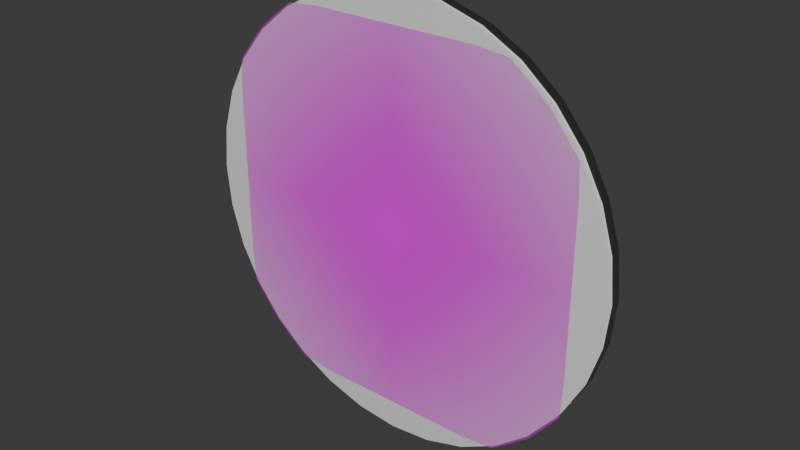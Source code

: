 # Source: target.blend  (saved by Blender 4.3.32; exported with 4.5.12 LTS)
import bpy
from mathutils import Matrix  # noqa: F401  (used for matrix-valued properties, if any)

bpy.ops.wm.read_factory_settings(use_empty=True)
scene = bpy.context.scene
scene.name = 'Scene'

# ---- collections
col_collection = bpy.data.collections.new('Collection'); scene.collection.children.link(col_collection)

# ---- images (referenced by path relative to the original .blend; pixels are not part of the script)
import os
ASSET_DIR = os.environ.get("B2B_ASSET_DIR", "")  # directory of the original .blend (textures are referenced by path, not embedded)
HERE = os.path.dirname(os.path.abspath(__file__))  # packed textures are extracted next to this script under _unpacked/

def load_image(name, relpath, width, height, colorspace="sRGB"):
    """Load a texture the original file referenced (path relative to the .blend, or extracted next to this script)."""
    p = next((c for c in (os.path.join(HERE, relpath), os.path.join(ASSET_DIR, relpath)) if relpath and os.path.exists(c)), "")
    if p:
        img = bpy.data.images.load(p, check_existing=True)
        img.name = name
    else:  # same state as the original file: an image datablock whose file is absent (Cycles renders it pink)
        img = bpy.data.images.new(name, width, height)
        img.source = "FILE"
        img.filepath = "//" + (relpath or name)
    img.colorspace_settings.name = colorspace
    return img
img_shooting_target_png_free_download_2088271226_png = load_image('Shooting-Target-PNG-Free-Download-2088271226.png', 'Shooting-Target-PNG-Free-Download-2088271226.png', 1024, 1024, 'sRGB')

# ---- materials (node trees are filled in below, after node groups)
mat_material_002 = bpy.data.materials.new('Material.002')
mat_shooting_target_png_free_download_2088271226 = bpy.data.materials.new('Shooting-Target-PNG-Free-Download-2088271226')

# ---- material node trees
mat_material_002.use_nodes = True; mat_material_002.node_tree.nodes.clear()
_N = mat_material_002.node_tree.nodes; _L = mat_material_002.node_tree.links
n0 = _N.new('ShaderNodeBsdfPrincipled'); n0.name = 'Principled BSDF'; n0.location = (81, 300)
n1 = _N.new('ShaderNodeOutputMaterial'); n1.name = 'Material Output'; n1.location = (371, 300)
n2 = _N.new('ShaderNodeTexImage'); n2.name = 'Image Texture'; n2.location = (-379, 292)
n2.image = img_shooting_target_png_free_download_2088271226_png
_L.new(n0.outputs[0], n1.inputs[0])
n1.is_active_output = True
mat_shooting_target_png_free_download_2088271226.use_nodes = True; mat_shooting_target_png_free_download_2088271226.node_tree.nodes.clear()
_N = mat_shooting_target_png_free_download_2088271226.node_tree.nodes; _L = mat_shooting_target_png_free_download_2088271226.node_tree.links
n0 = _N.new('ShaderNodeOutputMaterial'); n0.name = 'Material Output'; n0.location = (300, 300)
n1 = _N.new('ShaderNodeTexImage'); n1.name = 'Image Texture'; n1.location = (-200, 300)
n1.image = img_shooting_target_png_free_download_2088271226_png
n1.extension = 'CLIP'
n2 = _N.new('ShaderNodeBsdfPrincipled'); n2.name = 'Principled BSDF'; n2.location = (0, 300)
_L.new(n1.outputs[0], n2.inputs[0])
_L.new(n1.outputs[1], n2.inputs[4])
_L.new(n2.outputs[0], n0.inputs[0])
n0.is_active_output = True

# ---- world
world_world = bpy.data.worlds.new('World'); scene.world = world_world
world_world.use_nodes = True; world_world.node_tree.nodes.clear()
_N = world_world.node_tree.nodes; _L = world_world.node_tree.links
n0 = _N.new('ShaderNodeOutputWorld'); n0.name = 'World Output'; n0.location = (300, 300)
n1 = _N.new('ShaderNodeBackground'); n1.name = 'Background'; n1.location = (10, 300)
n1.inputs[0].default_value = (0.05088, 0.05088, 0.05088, 1.0)
_L.new(n1.outputs[0], n0.inputs[0])
n0.is_active_output = True
world_world.color = (0.05088, 0.05088, 0.05088)
world_world.sun_shadow_jitter_overblur = 0.0

# ---- meshes
me_cylinder = bpy.data.meshes.new('Cylinder')
me_cylinder.from_pydata([(0.0, 1.0, -1.0), (0.0, 1.0, 1.0), (0.1951, 0.9808, -1.0), (0.1951, 0.9808, 1.0), (0.3827, 0.9239, -1.0), (0.3827, 0.9239, 1.0), (0.5556, 0.8315, -1.0), (0.5556, 0.8315, 1.0), (0.7071, 0.7071, -1.0), (0.7071, 0.7071, 1.0), (0.8315, 0.5556, -1.0), (0.8315, 0.5556, 1.0), (0.9239, 0.3827, -1.0), (0.9239, 0.3827, 1.0), (0.9808, 0.1951, -1.0), (0.9808, 0.1951, 1.0), (1.0, 0.0, -1.0), (1.0, 0.0, 1.0), (0.9808, -0.1951, -1.0), (0.9808, -0.1951, 1.0), (0.9239, -0.3827, -1.0), (0.9239, -0.3827, 1.0), (0.8315, -0.5556, -1.0), (0.8315, -0.5556, 1.0), (0.7071, -0.7071, -1.0), (0.7071, -0.7071, 1.0), (0.5556, -0.8315, -1.0), (0.5556, -0.8315, 1.0), (0.3827, -0.9239, -1.0), (0.3827, -0.9239, 1.0), (0.1951, -0.9808, -1.0), (0.1951, -0.9808, 1.0), (0.0, -1.0, -1.0), (0.0, -1.0, 1.0), (-0.1951, -0.9808, -1.0), (-0.1951, -0.9808, 1.0), (-0.3827, -0.9239, -1.0), (-0.3827, -0.9239, 1.0), (-0.5556, -0.8315, -1.0), (-0.5556, -0.8315, 1.0), (-0.7071, -0.7071, -1.0), (-0.7071, -0.7071, 1.0), (-0.8315, -0.5556, -1.0), (-0.8315, -0.5556, 1.0), (-0.9239, -0.3827, -1.0), (-0.9239, -0.3827, 1.0), (-0.9808, -0.1951, -1.0), (-0.9808, -0.1951, 1.0), (-1.0, 0.0, -1.0), (-1.0, 0.0, 1.0), (-0.9808, 0.1951, -1.0), (-0.9808, 0.1951, 1.0), (-0.9239, 0.3827, -1.0), (-0.9239, 0.3827, 1.0), (-0.8315, 0.5556, -1.0), (-0.8315, 0.5556, 1.0), (-0.7071, 0.7071, -1.0), (-0.7071, 0.7071, 1.0), (-0.5556, 0.8315, -1.0), (-0.5556, 0.8315, 1.0), (-0.3827, 0.9239, -1.0), (-0.3827, 0.9239, 1.0), (-0.1951, 0.9808, -1.0), (-0.1951, 0.9808, 1.0)], [], [(0, 1, 3, 2), (2, 3, 5, 4), (4, 5, 7, 6), (6, 7, 9, 8), (8, 9, 11, 10), (10, 11, 13, 12), (12, 13, 15, 14), (14, 15, 17, 16), (16, 17, 19, 18), (18, 19, 21, 20), (20, 21, 23, 22), (22, 23, 25, 24), (24, 25, 27, 26), (26, 27, 29, 28), (28, 29, 31, 30), (30, 31, 33, 32), (32, 33, 35, 34), (34, 35, 37, 36), (36, 37, 39, 38), (38, 39, 41, 40), (40, 41, 43, 42), (42, 43, 45, 44), (44, 45, 47, 46), (46, 47, 49, 48), (48, 49, 51, 50), (50, 51, 53, 52), (52, 53, 55, 54), (54, 55, 57, 56), (56, 57, 59, 58), (58, 59, 61, 60), (3, 1, 63, 61, 59, 57, 55, 53, 51, 49, 47, 45, 43, 41, 39, 37, 35, 33, 31, 29, 27, 25, 23, 21, 19, 17, 15, 13, 11, 9, 7, 5), (60, 61, 63, 62), (62, 63, 1, 0), (0, 2, 4, 6, 8, 10, 12, 14, 16, 18, 20, 22, 24, 26, 28, 30, 32, 34, 36, 38, 40, 42, 44, 46, 48, 50, 52, 54, 56, 58, 60, 62)])
me_cylinder.polygons.foreach_set('use_smooth', [True] * 34)
_uv = me_cylinder.uv_layers.new(name='UVMap')
_uv.uv.foreach_set('vector', [1.0, 0.5, 1.0, 1.0, 0.9688, 1.0, 0.9688, 0.5, 0.9688, 0.5, 0.9688, 1.0, 0.9375, 1.0, 0.9375, 0.5, 0.9375, 0.5, 0.9375, 1.0, 0.9062, 1.0, 0.9062, 0.5, 0.9062, 0.5, 0.9062, 1.0, 0.875, 1.0, 0.875, 0.5, 0.875, 0.5, 0.875, 1.0, 0.8438, 1.0, 0.8438, 0.5, 0.8438, 0.5, 0.8438, 1.0, 0.8125, 1.0, 0.8125, 0.5, 0.8125, 0.5, 0.8125, 1.0, 0.7812, 1.0, 0.7812, 0.5, 0.7812, 0.5, 0.7812, 1.0, 0.75, 1.0, 0.75, 0.5, 0.75, 0.5, 0.75, 1.0, 0.7188, 1.0, 0.7188, 0.5, 0.7188, 0.5, 0.7188, 1.0, 0.6875, 1.0, 0.6875, 0.5, 0.6875, 0.5, 0.6875, 1.0, 0.6562, 1.0, 0.6562, 0.5, 0.6562, 0.5, 0.6562, 1.0, 0.625, 1.0, 0.625, 0.5, 0.625, 0.5, 0.625, 1.0, 0.5938, 1.0, 0.5938, 0.5, 0.5938, 0.5, 0.5938, 1.0, 0.5625, 1.0, 0.5625, 0.5, 0.5625, 0.5, 0.5625, 1.0, 0.5312, 1.0, 0.5312, 0.5, 0.5312, 0.5, 0.5312, 1.0, 0.5, 1.0, 0.5, 0.5, 0.5, 0.5, 0.5, 1.0, 0.4688, 1.0, 0.4688, 0.5, 0.4688, 0.5, 0.4688, 1.0, 0.4375, 1.0, 0.4375, 0.5, 0.4375, 0.5, 0.4375, 1.0, 0.4062, 1.0, 0.4062, 0.5, 0.4062, 0.5, 0.4062, 1.0, 0.375, 1.0, 0.375, 0.5, 0.375, 0.5, 0.375, 1.0, 0.3438, 1.0, 0.3438, 0.5, 0.3438, 0.5, 0.3438, 1.0, 0.3125, 1.0, 0.3125, 0.5, 0.3125, 0.5, 0.3125, 1.0, 0.2812, 1.0, 0.2812, 0.5, 0.2812, 0.5, 0.2812, 1.0, 0.25, 1.0, 0.25, 0.5, 0.25, 0.5, 0.25, 1.0, 0.2188, 1.0, 0.2188, 0.5, 0.2188, 0.5, 0.2188, 1.0, 0.1875, 1.0, 0.1875, 0.5, 0.1875, 0.5, 0.1875, 1.0, 0.1562, 1.0, 0.1562, 0.5, 0.1562, 0.5, 0.1562, 1.0, 0.125, 1.0, 0.125, 0.5, 0.125, 0.5, 0.125, 1.0, 0.09375, 1.0, 0.09375, 0.5, 0.09375, 0.5, 0.09375, 1.0, 0.0625, 1.0, 0.0625, 0.5, 0.2968, 0.4854, 0.25, 0.49, 0.2032, 0.4854, 0.1582, 0.4717, 0.1167, 0.4496, 0.08029, 0.4197, 0.05045, 0.3833, 0.02827, 0.3418, 0.01461, 0.2968, 0.01, 0.25, 0.01461, 0.2032, 0.02827, 0.1582, 0.05045, 0.1167, 0.08029, 0.08029, 0.1167, 0.05045, 0.1582, 0.02827, 0.2032, 0.01461, 0.25, 0.01, 0.2968, 0.01461, 0.3418, 0.02827, 0.3833, 0.05045, 0.4197, 0.08029, 0.4496, 0.1167, 0.4717, 0.1582, 0.4854, 0.2032, 0.49, 0.25, 0.4854, 0.2968, 0.4717, 0.3418, 0.4496, 0.3833, 0.4197, 0.4197, 0.3833, 0.4496, 0.3418, 0.4717, 0.0625, 0.5, 0.0625, 1.0, 0.03125, 1.0, 0.03125, 0.5, 0.03125, 0.5, 0.03125, 1.0, 0.0, 1.0, 0.0, 0.5, 0.75, 0.49, 0.7968, 0.4854, 0.8418, 0.4717, 0.8833, 0.4496, 0.9197, 0.4197, 0.9496, 0.3833, 0.9717, 0.3418, 0.9854, 0.2968, 0.99, 0.25, 0.9854, 0.2032, 0.9717, 0.1582, 0.9496, 0.1167, 0.9197, 0.08029, 0.8833, 0.05045, 0.8418, 0.02827, 0.7968, 0.01461, 0.75, 0.01, 0.7032, 0.01461, 0.6582, 0.02827, 0.6167, 0.05045, 0.5803, 0.08029, 0.5504, 0.1167, 0.5283, 0.1582, 0.5146, 0.2032, 0.51, 0.25, 0.5146, 0.2968, 0.5283, 0.3418, 0.5504, 0.3833, 0.5803, 0.4197, 0.6167, 0.4496, 0.6582, 0.4717, 0.7032, 0.4854])
me_cylinder.materials.append(mat_material_002)
me_cylinder.update()
me_shooting_target_png_free_download_2088271226_001 = bpy.data.meshes.new('Shooting-Target-PNG-Free-Download-2088271226.001')
me_shooting_target_png_free_download_2088271226_001.from_pydata([(-0.8839, 3.903e-08, -0.8929), (0.8839, 3.903e-08, -0.8929), (-0.8839, -3.903e-08, 0.8929), (0.8839, -3.903e-08, 0.8929), (-0.8839, -3.193e-08, 0.7305), (-0.8839, -2.484e-08, 0.5682), (-0.8839, -1.774e-08, 0.4058), (-0.8839, -1.064e-08, 0.2435), (-0.8839, -3.548e-09, 0.08117), (-0.8839, 3.548e-09, -0.08117), (-0.8839, 1.064e-08, -0.2435), (-0.8839, 1.774e-08, -0.4058), (-0.8839, 2.484e-08, -0.5682), (-0.8839, 3.193e-08, -0.7305), (-0.7232, 3.903e-08, -0.8929), (-0.5625, 3.903e-08, -0.8929), (-0.4018, 3.903e-08, -0.8929), (-0.2411, 3.903e-08, -0.8929), (-0.08036, 3.903e-08, -0.8929), (0.08036, 3.903e-08, -0.8929), (0.2411, 3.903e-08, -0.8929), (0.4018, 3.903e-08, -0.8929), (0.5625, 3.903e-08, -0.8929), (0.7232, 3.903e-08, -0.8929), (0.8839, 3.193e-08, -0.7305), (0.8839, 2.484e-08, -0.5682), (0.8839, 1.774e-08, -0.4058), (0.8839, 1.064e-08, -0.2435), (0.8839, 3.548e-09, -0.08117), (0.8839, -3.548e-09, 0.08117), (0.8839, -1.064e-08, 0.2435), (0.8839, -1.774e-08, 0.4058), (0.8839, -2.484e-08, 0.5682), (0.8839, -3.193e-08, 0.7305), (0.7232, -3.903e-08, 0.8929), (0.5625, -3.903e-08, 0.8929), (0.4018, -3.903e-08, 0.8929), (0.2411, -3.903e-08, 0.8929), (0.08036, -3.903e-08, 0.8929), (-0.08036, -3.903e-08, 0.8929), (-0.2411, -3.903e-08, 0.8929), (-0.4018, -3.903e-08, 0.8929), (-0.5625, -3.903e-08, 0.8929), (-0.7232, -3.903e-08, 0.8929), (-0.7232, 3.193e-08, -0.7305), (-0.7232, 2.484e-08, -0.5682), (-0.7232, 1.774e-08, -0.4058), (-0.7232, 1.064e-08, -0.2435), (-0.7232, 3.548e-09, -0.08117), (-0.7232, -3.548e-09, 0.08117), (-0.7232, -1.064e-08, 0.2435), (-0.7232, -1.774e-08, 0.4058), (-0.7232, -2.484e-08, 0.5682), (-0.7232, -3.193e-08, 0.7305), (-0.5625, 3.193e-08, -0.7305), (-0.5625, 2.484e-08, -0.5682), (-0.5625, 1.774e-08, -0.4058), (-0.5625, 1.064e-08, -0.2435), (-0.5625, 3.548e-09, -0.08117), (-0.5625, -3.548e-09, 0.08117), (-0.5625, -1.064e-08, 0.2435), (-0.5625, -1.774e-08, 0.4058), (-0.5625, -2.484e-08, 0.5682), (-0.5625, -3.193e-08, 0.7305), (-0.4018, 3.193e-08, -0.7305), (-0.4018, 2.484e-08, -0.5682), (-0.4018, 1.774e-08, -0.4058), (-0.4018, 1.064e-08, -0.2435), (-0.4018, 3.548e-09, -0.08117), (-0.4018, -3.548e-09, 0.08117), (-0.4018, -1.064e-08, 0.2435), (-0.4018, -1.774e-08, 0.4058), (-0.4018, -2.484e-08, 0.5682), (-0.4018, -3.193e-08, 0.7305), (-0.2411, 3.193e-08, -0.7305), (-0.2411, 2.484e-08, -0.5682), (-0.2411, 1.774e-08, -0.4058), (-0.2411, 1.064e-08, -0.2435), (-0.2411, 3.548e-09, -0.08117), (-0.2411, -3.548e-09, 0.08117), (-0.2411, -1.064e-08, 0.2435), (-0.2411, -1.774e-08, 0.4058), (-0.2411, -2.484e-08, 0.5682), (-0.2411, -3.193e-08, 0.7305), (-0.08036, 3.193e-08, -0.7305), (-0.08036, 2.484e-08, -0.5682), (-0.08036, 1.774e-08, -0.4058), (-0.08036, 1.064e-08, -0.2435), (-0.08036, 3.548e-09, -0.08117), (-0.08036, -3.548e-09, 0.08117), (-0.08036, -1.064e-08, 0.2435), (-0.08036, -1.774e-08, 0.4058), (-0.08036, -2.484e-08, 0.5682), (-0.08036, -3.193e-08, 0.7305), (0.08036, 3.193e-08, -0.7305), (0.08036, 2.484e-08, -0.5682), (0.08036, 1.774e-08, -0.4058), (0.08036, 1.064e-08, -0.2435), (0.08036, 3.548e-09, -0.08117), (0.08036, -3.548e-09, 0.08117), (0.08036, -1.064e-08, 0.2435), (0.08036, -1.774e-08, 0.4058), (0.08036, -2.484e-08, 0.5682), (0.08036, -3.193e-08, 0.7305), (0.2411, 3.193e-08, -0.7305), (0.2411, 2.484e-08, -0.5682), (0.2411, 1.774e-08, -0.4058), (0.2411, 1.064e-08, -0.2435), (0.2411, 3.548e-09, -0.08117), (0.2411, -3.548e-09, 0.08117), (0.2411, -1.064e-08, 0.2435), (0.2411, -1.774e-08, 0.4058), (0.2411, -2.484e-08, 0.5682), (0.2411, -3.193e-08, 0.7305), (0.4018, 3.193e-08, -0.7305), (0.4018, 2.484e-08, -0.5682), (0.4018, 1.774e-08, -0.4058), (0.4018, 1.064e-08, -0.2435), (0.4018, 3.548e-09, -0.08117), (0.4018, -3.548e-09, 0.08117), (0.4018, -1.064e-08, 0.2435), (0.4018, -1.774e-08, 0.4058), (0.4018, -2.484e-08, 0.5682), (0.4018, -3.193e-08, 0.7305), (0.5625, 3.193e-08, -0.7305), (0.5625, 2.484e-08, -0.5682), (0.5625, 1.774e-08, -0.4058), (0.5625, 1.064e-08, -0.2435), (0.5625, 3.548e-09, -0.08117), (0.5625, -3.548e-09, 0.08117), (0.5625, -1.064e-08, 0.2435), (0.5625, -1.774e-08, 0.4058), (0.5625, -2.484e-08, 0.5682), (0.5625, -3.193e-08, 0.7305), (0.7232, 3.193e-08, -0.7305), (0.7232, 2.484e-08, -0.5682), (0.7232, 1.774e-08, -0.4058), (0.7232, 1.064e-08, -0.2435), (0.7232, 3.548e-09, -0.08117), (0.7232, -3.548e-09, 0.08117), (0.7232, -1.064e-08, 0.2435), (0.7232, -1.774e-08, 0.4058), (0.7232, -2.484e-08, 0.5682), (0.7232, -3.193e-08, 0.7305)], [], [(143, 33, 3, 34), (4, 53, 43, 2), (53, 63, 42, 43), (63, 73, 41, 42), (73, 83, 40, 41), (83, 93, 39, 40), (93, 103, 38, 39), (103, 113, 37, 38), (113, 123, 36, 37), (123, 133, 35, 36), (133, 143, 34, 35), (0, 14, 44, 13), (13, 44, 45, 12), (12, 45, 46, 11), (11, 46, 47, 10), (10, 47, 48, 9), (9, 48, 49, 8), (8, 49, 50, 7), (7, 50, 51, 6), (6, 51, 52, 5), (5, 52, 53, 4), (14, 15, 54, 44), (44, 54, 55, 45), (45, 55, 56, 46), (46, 56, 57, 47), (47, 57, 58, 48), (48, 58, 59, 49), (49, 59, 60, 50), (50, 60, 61, 51), (51, 61, 62, 52), (52, 62, 63, 53), (15, 16, 64, 54), (54, 64, 65, 55), (55, 65, 66, 56), (56, 66, 67, 57), (57, 67, 68, 58), (58, 68, 69, 59), (59, 69, 70, 60), (60, 70, 71, 61), (61, 71, 72, 62), (62, 72, 73, 63), (16, 17, 74, 64), (64, 74, 75, 65), (65, 75, 76, 66), (66, 76, 77, 67), (67, 77, 78, 68), (68, 78, 79, 69), (69, 79, 80, 70), (70, 80, 81, 71), (71, 81, 82, 72), (72, 82, 83, 73), (17, 18, 84, 74), (74, 84, 85, 75), (75, 85, 86, 76), (76, 86, 87, 77), (77, 87, 88, 78), (78, 88, 89, 79), (79, 89, 90, 80), (80, 90, 91, 81), (81, 91, 92, 82), (82, 92, 93, 83), (18, 19, 94, 84), (84, 94, 95, 85), (85, 95, 96, 86), (86, 96, 97, 87), (87, 97, 98, 88), (88, 98, 99, 89), (89, 99, 100, 90), (90, 100, 101, 91), (91, 101, 102, 92), (92, 102, 103, 93), (19, 20, 104, 94), (94, 104, 105, 95), (95, 105, 106, 96), (96, 106, 107, 97), (97, 107, 108, 98), (98, 108, 109, 99), (99, 109, 110, 100), (100, 110, 111, 101), (101, 111, 112, 102), (102, 112, 113, 103), (20, 21, 114, 104), (104, 114, 115, 105), (105, 115, 116, 106), (106, 116, 117, 107), (107, 117, 118, 108), (108, 118, 119, 109), (109, 119, 120, 110), (110, 120, 121, 111), (111, 121, 122, 112), (112, 122, 123, 113), (21, 22, 124, 114), (114, 124, 125, 115), (115, 125, 126, 116), (116, 126, 127, 117), (117, 127, 128, 118), (118, 128, 129, 119), (119, 129, 130, 120), (120, 130, 131, 121), (121, 131, 132, 122), (122, 132, 133, 123), (22, 23, 134, 124), (124, 134, 135, 125), (125, 135, 136, 126), (126, 136, 137, 127), (127, 137, 138, 128), (128, 138, 139, 129), (129, 139, 140, 130), (130, 140, 141, 131), (131, 141, 142, 132), (132, 142, 143, 133), (23, 1, 24, 134), (134, 24, 25, 135), (135, 25, 26, 136), (136, 26, 27, 137), (137, 27, 28, 138), (138, 28, 29, 139), (139, 29, 30, 140), (140, 30, 31, 141), (141, 31, 32, 142), (142, 32, 33, 143)])
_uv = me_shooting_target_png_free_download_2088271226_001.uv_layers.new(name='UVMap')
_uv.uv.foreach_set('vector', [0.9091, 0.9091, 1.0, 0.9091, 1.0, 1.0, 0.9091, 1.0, 0.0, 0.9091, 0.09091, 0.9091, 0.09091, 1.0, 0.0, 1.0, 0.09091, 0.9091, 0.1818, 0.9091, 0.1818, 1.0, 0.09091, 1.0, 0.1818, 0.9091, 0.2727, 0.9091, 0.2727, 1.0, 0.1818, 1.0, 0.2727, 0.9091, 0.3636, 0.9091, 0.3636, 1.0, 0.2727, 1.0, 0.3636, 0.9091, 0.4545, 0.9091, 0.4545, 1.0, 0.3636, 1.0, 0.4545, 0.9091, 0.5455, 0.9091, 0.5455, 1.0, 0.4545, 1.0, 0.5455, 0.9091, 0.6364, 0.9091, 0.6364, 1.0, 0.5455, 1.0, 0.6364, 0.9091, 0.7273, 0.9091, 0.7273, 1.0, 0.6364, 1.0, 0.7273, 0.9091, 0.8182, 0.9091, 0.8182, 1.0, 0.7273, 1.0, 0.8182, 0.9091, 0.9091, 0.9091, 0.9091, 1.0, 0.8182, 1.0, 0.0, 0.0, 0.09091, 0.0, 0.09091, 0.09091, 0.0, 0.09091, 0.0, 0.09091, 0.09091, 0.09091, 0.09091, 0.1818, 0.0, 0.1818, 0.0, 0.1818, 0.09091, 0.1818, 0.09091, 0.2727, 0.0, 0.2727, 0.0, 0.2727, 0.09091, 0.2727, 0.09091, 0.3636, 0.0, 0.3636, 0.0, 0.3636, 0.09091, 0.3636, 0.09091, 0.4545, 0.0, 0.4545, 0.0, 0.4545, 0.09091, 0.4545, 0.09091, 0.5455, 0.0, 0.5455, 0.0, 0.5455, 0.09091, 0.5455, 0.09091, 0.6364, 0.0, 0.6364, 0.0, 0.6364, 0.09091, 0.6364, 0.09091, 0.7273, 0.0, 0.7273, 0.0, 0.7273, 0.09091, 0.7273, 0.09091, 0.8182, 0.0, 0.8182, 0.0, 0.8182, 0.09091, 0.8182, 0.09091, 0.9091, 0.0, 0.9091, 0.09091, 0.0, 0.1818, 0.0, 0.1818, 0.09091, 0.09091, 0.09091, 0.09091, 0.09091, 0.1818, 0.09091, 0.1818, 0.1818, 0.09091, 0.1818, 0.09091, 0.1818, 0.1818, 0.1818, 0.1818, 0.2727, 0.09091, 0.2727, 0.09091, 0.2727, 0.1818, 0.2727, 0.1818, 0.3636, 0.09091, 0.3636, 0.09091, 0.3636, 0.1818, 0.3636, 0.1818, 0.4545, 0.09091, 0.4545, 0.09091, 0.4545, 0.1818, 0.4545, 0.1818, 0.5455, 0.09091, 0.5455, 0.09091, 0.5455, 0.1818, 0.5455, 0.1818, 0.6364, 0.09091, 0.6364, 0.09091, 0.6364, 0.1818, 0.6364, 0.1818, 0.7273, 0.09091, 0.7273, 0.09091, 0.7273, 0.1818, 0.7273, 0.1818, 0.8182, 0.09091, 0.8182, 0.09091, 0.8182, 0.1818, 0.8182, 0.1818, 0.9091, 0.09091, 0.9091, 0.1818, 0.0, 0.2727, 0.0, 0.2727, 0.09091, 0.1818, 0.09091, 0.1818, 0.09091, 0.2727, 0.09091, 0.2727, 0.1818, 0.1818, 0.1818, 0.1818, 0.1818, 0.2727, 0.1818, 0.2727, 0.2727, 0.1818, 0.2727, 0.1818, 0.2727, 0.2727, 0.2727, 0.2727, 0.3636, 0.1818, 0.3636, 0.1818, 0.3636, 0.2727, 0.3636, 0.2727, 0.4545, 0.1818, 0.4545, 0.1818, 0.4545, 0.2727, 0.4545, 0.2727, 0.5455, 0.1818, 0.5455, 0.1818, 0.5455, 0.2727, 0.5455, 0.2727, 0.6364, 0.1818, 0.6364, 0.1818, 0.6364, 0.2727, 0.6364, 0.2727, 0.7273, 0.1818, 0.7273, 0.1818, 0.7273, 0.2727, 0.7273, 0.2727, 0.8182, 0.1818, 0.8182, 0.1818, 0.8182, 0.2727, 0.8182, 0.2727, 0.9091, 0.1818, 0.9091, 0.2727, 0.0, 0.3636, 0.0, 0.3636, 0.09091, 0.2727, 0.09091, 0.2727, 0.09091, 0.3636, 0.09091, 0.3636, 0.1818, 0.2727, 0.1818, 0.2727, 0.1818, 0.3636, 0.1818, 0.3636, 0.2727, 0.2727, 0.2727, 0.2727, 0.2727, 0.3636, 0.2727, 0.3636, 0.3636, 0.2727, 0.3636, 0.2727, 0.3636, 0.3636, 0.3636, 0.3636, 0.4545, 0.2727, 0.4545, 0.2727, 0.4545, 0.3636, 0.4545, 0.3636, 0.5455, 0.2727, 0.5455, 0.2727, 0.5455, 0.3636, 0.5455, 0.3636, 0.6364, 0.2727, 0.6364, 0.2727, 0.6364, 0.3636, 0.6364, 0.3636, 0.7273, 0.2727, 0.7273, 0.2727, 0.7273, 0.3636, 0.7273, 0.3636, 0.8182, 0.2727, 0.8182, 0.2727, 0.8182, 0.3636, 0.8182, 0.3636, 0.9091, 0.2727, 0.9091, 0.3636, 0.0, 0.4545, 0.0, 0.4545, 0.09091, 0.3636, 0.09091, 0.3636, 0.09091, 0.4545, 0.09091, 0.4545, 0.1818, 0.3636, 0.1818, 0.3636, 0.1818, 0.4545, 0.1818, 0.4545, 0.2727, 0.3636, 0.2727, 0.3636, 0.2727, 0.4545, 0.2727, 0.4545, 0.3636, 0.3636, 0.3636, 0.3636, 0.3636, 0.4545, 0.3636, 0.4545, 0.4545, 0.3636, 0.4545, 0.3636, 0.4545, 0.4545, 0.4545, 0.4545, 0.5455, 0.3636, 0.5455, 0.3636, 0.5455, 0.4545, 0.5455, 0.4545, 0.6364, 0.3636, 0.6364, 0.3636, 0.6364, 0.4545, 0.6364, 0.4545, 0.7273, 0.3636, 0.7273, 0.3636, 0.7273, 0.4545, 0.7273, 0.4545, 0.8182, 0.3636, 0.8182, 0.3636, 0.8182, 0.4545, 0.8182, 0.4545, 0.9091, 0.3636, 0.9091, 0.4545, 0.0, 0.5455, 0.0, 0.5455, 0.09091, 0.4545, 0.09091, 0.4545, 0.09091, 0.5455, 0.09091, 0.5455, 0.1818, 0.4545, 0.1818, 0.4545, 0.1818, 0.5455, 0.1818, 0.5455, 0.2727, 0.4545, 0.2727, 0.4545, 0.2727, 0.5455, 0.2727, 0.5455, 0.3636, 0.4545, 0.3636, 0.4545, 0.3636, 0.5455, 0.3636, 0.5455, 0.4545, 0.4545, 0.4545, 0.4545, 0.4545, 0.5455, 0.4545, 0.5455, 0.5455, 0.4545, 0.5455, 0.4545, 0.5455, 0.5455, 0.5455, 0.5455, 0.6364, 0.4545, 0.6364, 0.4545, 0.6364, 0.5455, 0.6364, 0.5455, 0.7273, 0.4545, 0.7273, 0.4545, 0.7273, 0.5455, 0.7273, 0.5455, 0.8182, 0.4545, 0.8182, 0.4545, 0.8182, 0.5455, 0.8182, 0.5455, 0.9091, 0.4545, 0.9091, 0.5455, 0.0, 0.6364, 0.0, 0.6364, 0.09091, 0.5455, 0.09091, 0.5455, 0.09091, 0.6364, 0.09091, 0.6364, 0.1818, 0.5455, 0.1818, 0.5455, 0.1818, 0.6364, 0.1818, 0.6364, 0.2727, 0.5455, 0.2727, 0.5455, 0.2727, 0.6364, 0.2727, 0.6364, 0.3636, 0.5455, 0.3636, 0.5455, 0.3636, 0.6364, 0.3636, 0.6364, 0.4545, 0.5455, 0.4545, 0.5455, 0.4545, 0.6364, 0.4545, 0.6364, 0.5455, 0.5455, 0.5455, 0.5455, 0.5455, 0.6364, 0.5455, 0.6364, 0.6364, 0.5455, 0.6364, 0.5455, 0.6364, 0.6364, 0.6364, 0.6364, 0.7273, 0.5455, 0.7273, 0.5455, 0.7273, 0.6364, 0.7273, 0.6364, 0.8182, 0.5455, 0.8182, 0.5455, 0.8182, 0.6364, 0.8182, 0.6364, 0.9091, 0.5455, 0.9091, 0.6364, 0.0, 0.7273, 0.0, 0.7273, 0.09091, 0.6364, 0.09091, 0.6364, 0.09091, 0.7273, 0.09091, 0.7273, 0.1818, 0.6364, 0.1818, 0.6364, 0.1818, 0.7273, 0.1818, 0.7273, 0.2727, 0.6364, 0.2727, 0.6364, 0.2727, 0.7273, 0.2727, 0.7273, 0.3636, 0.6364, 0.3636, 0.6364, 0.3636, 0.7273, 0.3636, 0.7273, 0.4545, 0.6364, 0.4545, 0.6364, 0.4545, 0.7273, 0.4545, 0.7273, 0.5455, 0.6364, 0.5455, 0.6364, 0.5455, 0.7273, 0.5455, 0.7273, 0.6364, 0.6364, 0.6364, 0.6364, 0.6364, 0.7273, 0.6364, 0.7273, 0.7273, 0.6364, 0.7273, 0.6364, 0.7273, 0.7273, 0.7273, 0.7273, 0.8182, 0.6364, 0.8182, 0.6364, 0.8182, 0.7273, 0.8182, 0.7273, 0.9091, 0.6364, 0.9091, 0.7273, 0.0, 0.8182, 0.0, 0.8182, 0.09091, 0.7273, 0.09091, 0.7273, 0.09091, 0.8182, 0.09091, 0.8182, 0.1818, 0.7273, 0.1818, 0.7273, 0.1818, 0.8182, 0.1818, 0.8182, 0.2727, 0.7273, 0.2727, 0.7273, 0.2727, 0.8182, 0.2727, 0.8182, 0.3636, 0.7273, 0.3636, 0.7273, 0.3636, 0.8182, 0.3636, 0.8182, 0.4545, 0.7273, 0.4545, 0.7273, 0.4545, 0.8182, 0.4545, 0.8182, 0.5455, 0.7273, 0.5455, 0.7273, 0.5455, 0.8182, 0.5455, 0.8182, 0.6364, 0.7273, 0.6364, 0.7273, 0.6364, 0.8182, 0.6364, 0.8182, 0.7273, 0.7273, 0.7273, 0.7273, 0.7273, 0.8182, 0.7273, 0.8182, 0.8182, 0.7273, 0.8182, 0.7273, 0.8182, 0.8182, 0.8182, 0.8182, 0.9091, 0.7273, 0.9091, 0.8182, 0.0, 0.9091, 0.0, 0.9091, 0.09091, 0.8182, 0.09091, 0.8182, 0.09091, 0.9091, 0.09091, 0.9091, 0.1818, 0.8182, 0.1818, 0.8182, 0.1818, 0.9091, 0.1818, 0.9091, 0.2727, 0.8182, 0.2727, 0.8182, 0.2727, 0.9091, 0.2727, 0.9091, 0.3636, 0.8182, 0.3636, 0.8182, 0.3636, 0.9091, 0.3636, 0.9091, 0.4545, 0.8182, 0.4545, 0.8182, 0.4545, 0.9091, 0.4545, 0.9091, 0.5455, 0.8182, 0.5455, 0.8182, 0.5455, 0.9091, 0.5455, 0.9091, 0.6364, 0.8182, 0.6364, 0.8182, 0.6364, 0.9091, 0.6364, 0.9091, 0.7273, 0.8182, 0.7273, 0.8182, 0.7273, 0.9091, 0.7273, 0.9091, 0.8182, 0.8182, 0.8182, 0.8182, 0.8182, 0.9091, 0.8182, 0.9091, 0.9091, 0.8182, 0.9091, 0.9091, 0.0, 1.0, 0.0, 1.0, 0.09091, 0.9091, 0.09091, 0.9091, 0.09091, 1.0, 0.09091, 1.0, 0.1818, 0.9091, 0.1818, 0.9091, 0.1818, 1.0, 0.1818, 1.0, 0.2727, 0.9091, 0.2727, 0.9091, 0.2727, 1.0, 0.2727, 1.0, 0.3636, 0.9091, 0.3636, 0.9091, 0.3636, 1.0, 0.3636, 1.0, 0.4545, 0.9091, 0.4545, 0.9091, 0.4545, 1.0, 0.4545, 1.0, 0.5455, 0.9091, 0.5455, 0.9091, 0.5455, 1.0, 0.5455, 1.0, 0.6364, 0.9091, 0.6364, 0.9091, 0.6364, 1.0, 0.6364, 1.0, 0.7273, 0.9091, 0.7273, 0.9091, 0.7273, 1.0, 0.7273, 1.0, 0.8182, 0.9091, 0.8182, 0.9091, 0.8182, 1.0, 0.8182, 1.0, 0.9091, 0.9091, 0.9091])
me_shooting_target_png_free_download_2088271226_001.materials.append(mat_shooting_target_png_free_download_2088271226)
me_shooting_target_png_free_download_2088271226_001.update()

# ---- objects
ob_cylinder = bpy.data.objects.new('Cylinder', me_cylinder)
ob_shooting_target_png_free_download_2088271226 = bpy.data.objects.new('Shooting-Target-PNG-Free-Download-2088271226', me_shooting_target_png_free_download_2088271226_001)

# ---- transforms, parenting, visibility, modifiers, constraints
ob_cylinder.location = (0.0, 0.0, 0.0)
ob_cylinder.rotation_euler = (1.571, -0.0, 0.0)
ob_cylinder.scale = (1.0, 1.0, 0.04958)
ob_shooting_target_png_free_download_2088271226.parent = ob_cylinder
ob_shooting_target_png_free_download_2088271226.matrix_parent_inverse = Matrix(((1.0, 0.0, 0.0, -0.0), (0.0, -4.371e-08, 1.0, 0.0), (0.0, -20.17, -8.816e-07, 0.0), (-0.0, 0.0, -0.0, 1.0)))
ob_shooting_target_png_free_download_2088271226.location = (0.0, -0.4244, 0.0)
ob_shooting_target_png_free_download_2088271226.scale = (0.9701, 0.9701, 0.9701)
_m = ob_shooting_target_png_free_download_2088271226.modifiers.new('Shrinkwrap', 'SHRINKWRAP')
_m.wrap_mode = 'ABOVE_SURFACE'
_m.target = ob_cylinder
_m.offset = 0.01

# ---- collection membership
col_collection.objects.link(ob_cylinder)
col_collection.objects.link(ob_shooting_target_png_free_download_2088271226)

# ---- scene / render settings (as saved in the file)
scene.frame_start = 1; scene.frame_end = 250; scene.frame_set(0)
scene.render.engine = 'BLENDER_EEVEE_NEXT'
bpy.context.view_layer.update()

# ---- added for rendering (the .blend has no active camera and no usable light): camera, sun
cam_auto = bpy.data.cameras.new('AutoCamera')
cam_auto.lens = 50.0
cam_auto.sensor_width = 36.0
cam_auto.clip_end = 1000.0
ob_auto_camera = bpy.data.objects.new('AutoCamera', cam_auto)
scene.collection.objects.link(ob_auto_camera)
ob_auto_camera.location = (2.61855, -3.14251, 2.09484)
ob_auto_camera.rotation_euler = (1.09748, -7.21219e-08, 0.694738)
scene.camera = ob_auto_camera
light_auto_sun = bpy.data.lights.new('AutoSun', 'SUN')
light_auto_sun.energy = 3.0
light_auto_sun.angle = 0.0523599
ob_auto_sun = bpy.data.objects.new('AutoSun', light_auto_sun)
scene.collection.objects.link(ob_auto_sun)
ob_auto_sun.rotation_euler = (0.872665, 0.174533, 0.523599)
bpy.context.view_layer.update()
